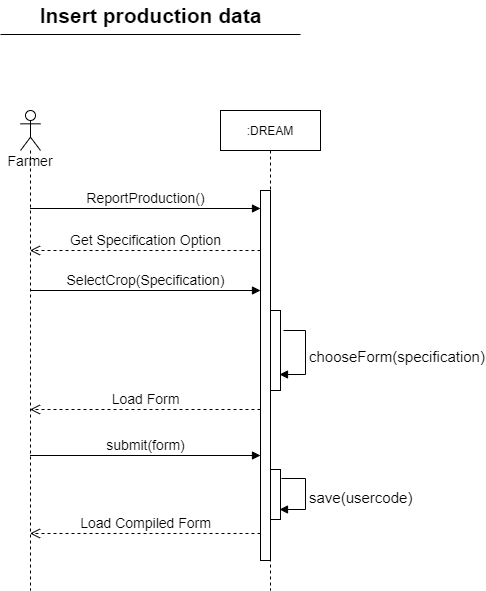

The diagram above was exported from draw.io. Its source (the exported page's mxGraphModel, read from the mxfile embedded in the PNG):
<mxGraphModel dx="1038" dy="641" grid="1" gridSize="10" guides="1" tooltips="1" connect="1" arrows="1" fold="1" page="1" pageScale="1" pageWidth="1169" pageHeight="827" math="0" shadow="0">
  <root>
    <mxCell id="oDdO3bLNzGeHKQXA3sNY-0" />
    <mxCell id="oDdO3bLNzGeHKQXA3sNY-1" parent="oDdO3bLNzGeHKQXA3sNY-0" />
    <mxCell id="0W4V08XNcoKrPfY6Ebm3-0" value="&lt;font style=&quot;font-size: 14px&quot;&gt;Farmer&lt;/font&gt;" style="shape=umlLifeline;participant=umlActor;perimeter=lifelinePerimeter;whiteSpace=wrap;html=1;container=1;collapsible=0;recursiveResize=0;verticalAlign=top;spacingTop=36;outlineConnect=0;" parent="oDdO3bLNzGeHKQXA3sNY-1" vertex="1">
      <mxGeometry x="390" y="160" width="20" height="480" as="geometry" />
    </mxCell>
    <mxCell id="0W4V08XNcoKrPfY6Ebm3-1" value=":DREAM" style="shape=umlLifeline;perimeter=lifelinePerimeter;whiteSpace=wrap;html=1;container=1;collapsible=0;recursiveResize=0;outlineConnect=0;" parent="oDdO3bLNzGeHKQXA3sNY-1" vertex="1">
      <mxGeometry x="590" y="160" width="100" height="480" as="geometry" />
    </mxCell>
    <mxCell id="0W4V08XNcoKrPfY6Ebm3-2" value="" style="html=1;points=[];perimeter=orthogonalPerimeter;fontSize=14;" parent="0W4V08XNcoKrPfY6Ebm3-1" vertex="1">
      <mxGeometry x="40" y="80" width="10" height="370" as="geometry" />
    </mxCell>
    <mxCell id="0W4V08XNcoKrPfY6Ebm3-3" value="" style="html=1;points=[];perimeter=orthogonalPerimeter;fontSize=21;" parent="0W4V08XNcoKrPfY6Ebm3-1" vertex="1">
      <mxGeometry x="50" y="200" width="10" height="80" as="geometry" />
    </mxCell>
    <mxCell id="0W4V08XNcoKrPfY6Ebm3-4" value="&lt;font style=&quot;font-size: 15px&quot;&gt;chooseForm(specification)&lt;/font&gt;" style="edgeStyle=orthogonalEdgeStyle;html=1;align=left;spacingLeft=2;endArrow=block;rounded=0;fontSize=21;entryX=0.9;entryY=0.8;entryDx=0;entryDy=0;entryPerimeter=0;" parent="0W4V08XNcoKrPfY6Ebm3-1" target="0W4V08XNcoKrPfY6Ebm3-3" edge="1">
      <mxGeometry relative="1" as="geometry">
        <mxPoint x="63" y="220" as="sourcePoint" />
        <Array as="points">
          <mxPoint x="85" y="220" />
          <mxPoint x="85" y="264" />
        </Array>
        <mxPoint x="63" y="279" as="targetPoint" />
      </mxGeometry>
    </mxCell>
    <mxCell id="0W4V08XNcoKrPfY6Ebm3-5" value="" style="html=1;points=[];perimeter=orthogonalPerimeter;fontSize=21;" parent="0W4V08XNcoKrPfY6Ebm3-1" vertex="1">
      <mxGeometry x="50" y="359" width="10" height="50" as="geometry" />
    </mxCell>
    <mxCell id="0W4V08XNcoKrPfY6Ebm3-6" value="&lt;font style=&quot;font-size: 15px&quot;&gt;save(usercode)&lt;/font&gt;" style="edgeStyle=orthogonalEdgeStyle;html=1;align=left;spacingLeft=2;endArrow=block;rounded=0;fontSize=21;entryX=0.9;entryY=0.8;entryDx=0;entryDy=0;entryPerimeter=0;exitX=1.1;exitY=0.18;exitDx=0;exitDy=0;exitPerimeter=0;" parent="0W4V08XNcoKrPfY6Ebm3-1" source="0W4V08XNcoKrPfY6Ebm3-5" target="0W4V08XNcoKrPfY6Ebm3-5" edge="1">
      <mxGeometry relative="1" as="geometry">
        <mxPoint x="653" y="539" as="sourcePoint" />
        <Array as="points">
          <mxPoint x="85" y="368" />
          <mxPoint x="85" y="399" />
        </Array>
        <mxPoint x="63" y="438" as="targetPoint" />
      </mxGeometry>
    </mxCell>
    <mxCell id="0W4V08XNcoKrPfY6Ebm3-7" value="ReportProduction()" style="html=1;verticalAlign=bottom;endArrow=block;entryX=0;entryY=0;rounded=0;fontSize=14;" parent="oDdO3bLNzGeHKQXA3sNY-1" edge="1">
      <mxGeometry relative="1" as="geometry">
        <mxPoint x="399.5" y="258.0000000000002" as="sourcePoint" />
        <mxPoint x="630" y="258.0000000000002" as="targetPoint" />
      </mxGeometry>
    </mxCell>
    <mxCell id="0W4V08XNcoKrPfY6Ebm3-8" value="Load Compiled Form" style="html=1;verticalAlign=bottom;endArrow=open;dashed=1;endSize=8;rounded=0;fontSize=14;exitX=0;exitY=0.9;exitDx=0;exitDy=0;exitPerimeter=0;" parent="oDdO3bLNzGeHKQXA3sNY-1" edge="1">
      <mxGeometry relative="1" as="geometry">
        <mxPoint x="399.5" y="583" as="targetPoint" />
        <mxPoint x="630" y="583" as="sourcePoint" />
      </mxGeometry>
    </mxCell>
    <mxCell id="0W4V08XNcoKrPfY6Ebm3-9" value="&lt;b&gt;&lt;font style=&quot;font-size: 21px&quot;&gt;Insert production data&lt;/font&gt;&lt;/b&gt;" style="text;html=1;align=center;verticalAlign=middle;resizable=0;points=[];autosize=1;strokeColor=none;fillColor=none;fontSize=14;" parent="oDdO3bLNzGeHKQXA3sNY-1" vertex="1">
      <mxGeometry x="400" y="50" width="240" height="30" as="geometry" />
    </mxCell>
    <mxCell id="0W4V08XNcoKrPfY6Ebm3-10" value="" style="line;strokeWidth=1;fillColor=none;align=left;verticalAlign=middle;spacingTop=-1;spacingLeft=3;spacingRight=3;rotatable=0;labelPosition=right;points=[];portConstraint=eastwest;fontSize=21;" parent="oDdO3bLNzGeHKQXA3sNY-1" vertex="1">
      <mxGeometry x="370" y="80" width="300" height="8" as="geometry" />
    </mxCell>
    <mxCell id="0W4V08XNcoKrPfY6Ebm3-11" value="Get Specification Option" style="html=1;verticalAlign=bottom;endArrow=open;dashed=1;endSize=8;rounded=0;fontSize=14;exitX=0;exitY=0.9;exitDx=0;exitDy=0;exitPerimeter=0;" parent="oDdO3bLNzGeHKQXA3sNY-1" edge="1">
      <mxGeometry relative="1" as="geometry">
        <mxPoint x="399.5" y="300" as="targetPoint" />
        <mxPoint x="630" y="300" as="sourcePoint" />
      </mxGeometry>
    </mxCell>
    <mxCell id="0W4V08XNcoKrPfY6Ebm3-12" value="SelectCrop(Specification)" style="html=1;verticalAlign=bottom;endArrow=block;entryX=0;entryY=0;rounded=0;fontSize=14;" parent="oDdO3bLNzGeHKQXA3sNY-1" edge="1">
      <mxGeometry relative="1" as="geometry">
        <mxPoint x="399.5" y="340.0000000000002" as="sourcePoint" />
        <mxPoint x="630" y="340.0000000000002" as="targetPoint" />
      </mxGeometry>
    </mxCell>
    <mxCell id="0W4V08XNcoKrPfY6Ebm3-13" value="Load Form" style="html=1;verticalAlign=bottom;endArrow=open;dashed=1;endSize=8;rounded=0;fontSize=14;exitX=0;exitY=0.9;exitDx=0;exitDy=0;exitPerimeter=0;" parent="oDdO3bLNzGeHKQXA3sNY-1" edge="1">
      <mxGeometry relative="1" as="geometry">
        <mxPoint x="399.5" y="459" as="targetPoint" />
        <mxPoint x="630" y="459" as="sourcePoint" />
      </mxGeometry>
    </mxCell>
    <mxCell id="0W4V08XNcoKrPfY6Ebm3-16" value="submit(form)" style="html=1;verticalAlign=bottom;endArrow=block;entryX=0;entryY=0;rounded=0;fontSize=14;" parent="oDdO3bLNzGeHKQXA3sNY-1" edge="1">
      <mxGeometry relative="1" as="geometry">
        <mxPoint x="399.5" y="505.0000000000002" as="sourcePoint" />
        <mxPoint x="630" y="505.0000000000002" as="targetPoint" />
      </mxGeometry>
    </mxCell>
  </root>
</mxGraphModel>